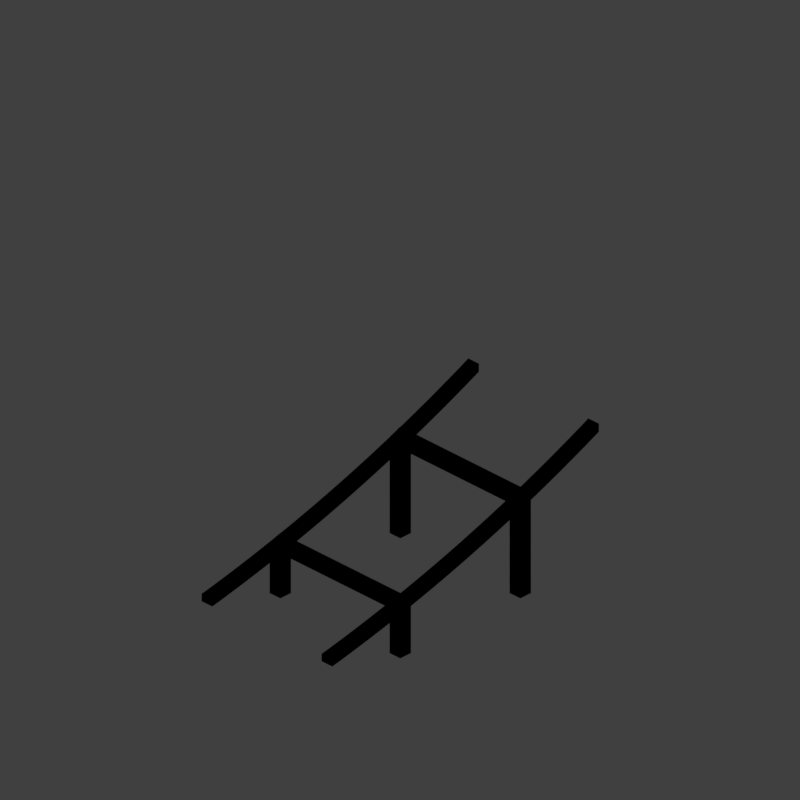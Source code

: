 # Source: flat-to-steep-2.blend  (saved by Blender 2.79.0; exported with 4.5.12 LTS)
import bpy
from mathutils import Matrix  # noqa: F401  (used for matrix-valued properties, if any)

bpy.ops.wm.read_factory_settings(use_empty=True)
scene = bpy.context.scene
scene.name = 'Scene'

# ---- collections
col_collection_1 = bpy.data.collections.new('Collection 1'); scene.collection.children.link(col_collection_1)

# ---- materials (node trees are filled in below, after node groups)
mat_recolorable_1 = bpy.data.materials.new('Recolorable 1')
mat_recolorable_1.alpha_threshold = 0.0
mat_recolorable_1.use_transparent_shadow = False
mat_recolorable_1.pass_index = 1
mat_recolorable_1.diffuse_color = (0.1, 0.9, 0.3, 1.0)
mat_recolorable_1.roughness = 0.5
mat_recolorable_1.specular_intensity = 1.0

# ---- material node trees

# ---- world
world_world = bpy.data.worlds.new('World'); scene.world = world_world
world_world.color = (0.05088, 0.05088, 0.05088)
world_world.use_sun_shadow = False
world_world.sun_shadow_jitter_overblur = 0.0
world_world.cycles.sampling_method = 'MANUAL'
world_world.light_settings.distance = 0.0

# ---- cameras
cam_camera = bpy.data.cameras.new('Camera')
cam_camera.type = 'ORTHO'
cam_camera.sensor_fit = 'HORIZONTAL'
cam_camera.clip_start = 220.0
cam_camera.clip_end = 340.0
cam_camera.lens = 35.0
cam_camera.sensor_width = 1.0
cam_camera.sensor_height = 18.0
cam_camera.ortho_scale = 8.486
cam_camera.shift_x = -0.000345
cam_camera.shift_y = 0.25
cam_camera.dof.focus_distance = 0.0
cam_camera.dof.aperture_fstop = 128.0
cam_camera.dof.aperture_blades = 6

# ---- lights
light_lightdome = bpy.data.lights.new('LightDome', 'SUN')
light_lightdome.transmission_factor = 0.0
light_lightdome.angle = 0.1993
light_lightdome.energy = 0.45
light_lightdome.shadow_buffer_clip_start = 0.5
light_lightdome.shadow_soft_size = 0.1
light_lightdome.shadow_cascade_max_distance = 1000.0
light_fillerlight = bpy.data.lights.new('FillerLight', 'SUN')
light_fillerlight.transmission_factor = 0.0
light_fillerlight.angle = 0.9273
light_fillerlight.energy = 0.2
light_fillerlight.shadow_buffer_clip_start = 0.5
light_fillerlight.shadow_soft_size = 0.5
light_fillerlight.shadow_cascade_max_distance = 1000.0
light_mainlight = bpy.data.lights.new('MainLight', 'SUN')
light_mainlight.transmission_factor = 0.0
light_mainlight.angle = 0.9273
light_mainlight.energy = 0.5
light_mainlight.shadow_buffer_clip_start = 0.5
light_mainlight.shadow_soft_size = 0.5
light_mainlight.shadow_cascade_max_distance = 1000.0

# ---- meshes
me_cube_003 = bpy.data.meshes.new('Cube.003')
me_cube_003.from_pydata([(0.82, 0.98, 1.121), (0.82, -0.98, 1.121), (0.82, 0.98, 1.198), (0.82, -0.98, 1.198), (0.98, 0.98, 1.184), (0.98, -0.98, 1.184), (0.98, 0.98, 1.26), (0.98, -0.98, 1.26), (-0.82, 0.98, 0.6159), (-0.82, -0.98, 0.6159), (-0.82, 0.98, 0.6927), (-0.82, -0.98, 0.6927), (-0.98, 0.98, 0.5712), (-0.98, -0.98, 0.5712), (-0.98, 0.98, 0.648), (-0.98, -0.98, 0.648)], [], [(0, 1, 3, 2), (2, 3, 7, 6), (6, 7, 5, 4), (4, 5, 1, 0), (2, 6, 4, 0), (7, 3, 1, 5), (8, 10, 11, 9), (10, 14, 15, 11), (14, 12, 13, 15), (12, 8, 9, 13), (10, 8, 12, 14), (15, 13, 9, 11)])
me_cube_003.materials.append(mat_recolorable_1)
me_cube_003.use_remesh_preserve_volume = False
me_cube_003.use_remesh_preserve_attributes = False
me_cube_003.use_mirror_vertex_groups = False
me_cube_003.update()
me_cube_001 = bpy.data.meshes.new('Cube.001')
me_cube_001.from_pydata([(0.82, 0.82, 0.02), (0.82, 0.82, 1.175), (0.82, 0.98, 0.02), (0.82, 0.98, 1.175), (0.98, 0.82, 0.02), (0.98, 0.82, 1.175), (0.98, 0.98, 0.02), (0.98, 0.98, 1.175), (-0.82, 0.82, 0.02), (-0.82, 0.82, 0.6256), (-0.82, 0.98, 0.02), (-0.82, 0.98, 0.6256), (-0.98, 0.82, 0.02), (-0.98, 0.82, 0.6256), (-0.98, 0.98, 0.02), (-0.98, 0.98, 0.6256), (0.82, -0.82, 0.02), (0.82, -0.82, 1.175), (0.82, -0.98, 0.02), (0.82, -0.98, 1.175), (0.98, -0.82, 0.02), (0.98, -0.82, 1.175), (0.98, -0.98, 0.02), (0.98, -0.98, 1.175), (-0.82, -0.82, 0.02), (-0.82, -0.82, 0.6256), (-0.82, -0.98, 0.02), (-0.82, -0.98, 0.6256), (-0.98, -0.82, 0.02), (-0.98, -0.82, 0.6256), (-0.98, -0.98, 0.02), (-0.98, -0.98, 0.6256)], [], [(0, 1, 3, 2), (2, 3, 7, 6), (6, 7, 5, 4), (4, 5, 1, 0), (2, 6, 4, 0), (7, 3, 1, 5), (8, 10, 11, 9), (10, 14, 15, 11), (14, 12, 13, 15), (12, 8, 9, 13), (10, 8, 12, 14), (15, 13, 9, 11), (16, 18, 19, 17), (18, 22, 23, 19), (22, 20, 21, 23), (20, 16, 17, 21), (18, 16, 20, 22), (23, 21, 17, 19), (24, 25, 27, 26), (26, 27, 31, 30), (30, 31, 29, 28), (28, 29, 25, 24), (26, 30, 28, 24), (31, 27, 25, 29)])
me_cube_001.materials.append(mat_recolorable_1)
me_cube_001.use_remesh_preserve_volume = False
me_cube_001.use_remesh_preserve_attributes = False
me_cube_001.use_mirror_vertex_groups = False
me_cube_001.update()
me_cube_006 = bpy.data.meshes.new('Cube.006')
me_cube_006.from_pydata([(4.0, 0.98, 0.3765), (4.177, 0.98, 0.4102), (4.177, 0.82, 0.4102), (4.0, 0.82, 0.3765), (4.0, 0.98, 0.4681), (4.159, 0.98, 0.4985), (4.373, 0.98, 0.4498), (4.373, 0.82, 0.4498), (4.159, 0.82, 0.4985), (4.0, 0.82, 0.4681), (4.354, 0.98, 0.5379), (4.568, 0.98, 0.4915), (4.568, 0.82, 0.4915), (4.354, 0.82, 0.5379), (4.549, 0.98, 0.5794), (4.764, 0.98, 0.5353), (4.764, 0.82, 0.5353), (4.549, 0.82, 0.5794), (4.743, 0.98, 0.623), (4.958, 0.98, 0.5812), (4.958, 0.82, 0.5812), (4.743, 0.82, 0.623), (4.937, 0.98, 0.6687), (5.152, 0.98, 0.6293), (5.152, 0.82, 0.6293), (4.937, 0.82, 0.6687), (5.13, 0.98, 0.7166), (5.346, 0.98, 0.6795), (5.346, 0.82, 0.6795), (5.13, 0.82, 0.7166), (5.323, 0.98, 0.7665), (5.539, 0.98, 0.7319), (5.539, 0.82, 0.7319), (5.323, 0.82, 0.7665), (5.515, 0.98, 0.8186), (5.732, 0.98, 0.7865), (5.732, 0.82, 0.7865), (5.515, 0.82, 0.8186), (5.707, 0.98, 0.8729), (5.923, 0.98, 0.8432), (5.923, 0.82, 0.8432), (5.707, 0.82, 0.8729), (5.897, 0.98, 0.9294), (6.115, 0.98, 0.9021), (6.115, 0.82, 0.9021), (5.897, 0.82, 0.9294), (6.088, 0.98, 0.988), (6.305, 0.98, 0.9632), (6.305, 0.82, 0.9632), (6.088, 0.82, 0.988), (6.277, 0.98, 1.049), (6.495, 0.98, 1.027), (6.495, 0.82, 1.027), (6.277, 0.82, 1.049), (6.466, 0.98, 1.112), (6.684, 0.98, 1.092), (6.684, 0.82, 1.092), (6.466, 0.82, 1.112), (6.654, 0.98, 1.177), (6.872, 0.98, 1.16), (6.872, 0.82, 1.16), (6.654, 0.82, 1.177), (6.841, 0.98, 1.244), (7.06, 0.98, 1.23), (7.06, 0.82, 1.23), (6.841, 0.82, 1.244), (7.028, 0.98, 1.314), (7.246, 0.98, 1.302), (7.246, 0.82, 1.302), (7.028, 0.82, 1.314), (7.213, 0.98, 1.386), (7.432, 0.98, 1.376), (7.432, 0.82, 1.376), (7.213, 0.82, 1.386), (7.398, 0.98, 1.459), (7.617, 0.98, 1.453), (7.617, 0.82, 1.453), (7.398, 0.82, 1.459), (7.582, 0.98, 1.536), (7.801, 0.98, 1.531), (7.801, 0.82, 1.531), (7.582, 0.82, 1.536), (7.765, 0.98, 1.614), (7.984, 0.98, 1.612), (7.984, 0.82, 1.612), (7.765, 0.82, 1.614), (7.947, 0.98, 1.694), (8.0, 0.82, 1.62), (8.0, 0.98, 1.62), (7.947, 0.82, 1.694), (8.0, 0.98, 1.719), (8.0, 0.82, 1.719), (4.0, -0.82, 0.4681), (4.159, -0.82, 0.4985), (4.177, -0.82, 0.4102), (4.0, -0.82, 0.3765), (4.0, -0.98, 0.4681), (4.159, -0.98, 0.4985), (4.373, -0.82, 0.4498), (4.354, -0.82, 0.5379), (4.177, -0.98, 0.4102), (4.0, -0.98, 0.3765), (4.354, -0.98, 0.5379), (4.568, -0.82, 0.4915), (4.549, -0.82, 0.5794), (4.373, -0.98, 0.4498), (4.549, -0.98, 0.5794), (4.764, -0.82, 0.5353), (4.743, -0.82, 0.623), (4.568, -0.98, 0.4915), (4.743, -0.98, 0.623), (4.958, -0.82, 0.5813), (4.937, -0.82, 0.6687), (4.764, -0.98, 0.5353), (4.937, -0.98, 0.6687), (5.152, -0.82, 0.6293), (5.13, -0.82, 0.7166), (4.958, -0.98, 0.5813), (5.13, -0.98, 0.7166), (5.346, -0.82, 0.6795), (5.323, -0.82, 0.7665), (5.152, -0.98, 0.6293), (5.323, -0.98, 0.7665), (5.539, -0.82, 0.7319), (5.515, -0.82, 0.8186), (5.346, -0.98, 0.6795), (5.515, -0.98, 0.8186), (5.732, -0.82, 0.7865), (5.707, -0.82, 0.8729), (5.539, -0.98, 0.7319), (5.707, -0.98, 0.8729), (5.924, -0.82, 0.8432), (5.898, -0.82, 0.9294), (5.732, -0.98, 0.7865), (5.898, -0.98, 0.9294), (6.115, -0.82, 0.9021), (6.088, -0.82, 0.988), (5.924, -0.98, 0.8432), (6.088, -0.98, 0.988), (6.305, -0.82, 0.9632), (6.277, -0.82, 1.049), (6.115, -0.98, 0.9021), (6.277, -0.98, 1.049), (6.495, -0.82, 1.027), (6.466, -0.82, 1.112), (6.305, -0.98, 0.9632), (6.466, -0.98, 1.112), (6.684, -0.82, 1.092), (6.654, -0.82, 1.177), (6.495, -0.98, 1.027), (6.654, -0.98, 1.177), (6.872, -0.82, 1.16), (6.841, -0.82, 1.244), (6.684, -0.98, 1.092), (6.841, -0.98, 1.244), (7.06, -0.82, 1.23), (7.028, -0.82, 1.314), (6.872, -0.98, 1.16), (7.028, -0.98, 1.314), (7.246, -0.82, 1.302), (7.213, -0.82, 1.386), (7.06, -0.98, 1.23), (7.213, -0.98, 1.386), (7.432, -0.82, 1.376), (7.398, -0.82, 1.459), (7.246, -0.98, 1.302), (7.398, -0.98, 1.459), (7.617, -0.82, 1.453), (7.582, -0.82, 1.536), (7.432, -0.98, 1.376), (7.582, -0.98, 1.536), (7.801, -0.82, 1.531), (7.765, -0.82, 1.614), (7.617, -0.98, 1.453), (7.765, -0.98, 1.614), (7.984, -0.82, 1.612), (7.947, -0.82, 1.694), (7.801, -0.98, 1.531), (7.947, -0.98, 1.694), (8.0, -0.82, 1.62), (8.0, -0.82, 1.719), (7.984, -0.98, 1.612), (8.0, -0.98, 1.719), (8.0, -0.98, 1.62)], [], [(0, 1, 2, 3), (4, 5, 1, 0), (1, 6, 7, 2), (3, 2, 8, 9), (9, 8, 5, 4), (1, 5, 10, 6), (6, 11, 12, 7), (7, 13, 8, 2), (10, 5, 8, 13), (6, 10, 14, 11), (11, 15, 16, 12), (12, 17, 13, 7), (14, 10, 13, 17), (11, 14, 18, 15), (15, 19, 20, 16), (16, 21, 17, 12), (18, 14, 17, 21), (15, 18, 22, 19), (19, 23, 24, 20), (20, 25, 21, 16), (22, 18, 21, 25), (19, 22, 26, 23), (23, 27, 28, 24), (24, 29, 25, 20), (26, 22, 25, 29), (23, 26, 30, 27), (27, 31, 32, 28), (28, 33, 29, 24), (30, 26, 29, 33), (27, 30, 34, 31), (31, 35, 36, 32), (32, 37, 33, 28), (34, 30, 33, 37), (31, 34, 38, 35), (35, 39, 40, 36), (36, 41, 37, 32), (38, 34, 37, 41), (35, 38, 42, 39), (39, 43, 44, 40), (40, 45, 41, 36), (42, 38, 41, 45), (39, 42, 46, 43), (43, 47, 48, 44), (44, 49, 45, 40), (46, 42, 45, 49), (43, 46, 50, 47), (47, 51, 52, 48), (48, 53, 49, 44), (50, 46, 49, 53), (47, 50, 54, 51), (51, 55, 56, 52), (52, 57, 53, 48), (54, 50, 53, 57), (51, 54, 58, 55), (55, 59, 60, 56), (56, 61, 57, 52), (58, 54, 57, 61), (55, 58, 62, 59), (59, 63, 64, 60), (60, 65, 61, 56), (62, 58, 61, 65), (59, 62, 66, 63), (63, 67, 68, 64), (64, 69, 65, 60), (66, 62, 65, 69), (63, 66, 70, 67), (67, 71, 72, 68), (68, 73, 69, 64), (70, 66, 69, 73), (67, 70, 74, 71), (71, 75, 76, 72), (72, 77, 73, 68), (74, 70, 73, 77), (71, 74, 78, 75), (75, 79, 80, 76), (76, 81, 77, 72), (78, 74, 77, 81), (75, 78, 82, 79), (79, 83, 84, 80), (80, 85, 81, 76), (82, 78, 81, 85), (79, 82, 86, 83), (87, 84, 83, 88), (84, 89, 85, 80), (86, 82, 85, 89), (88, 83, 86, 90), (91, 89, 84, 87), (90, 86, 89, 91), (0, 3, 9, 4), (91, 87, 88, 90), (92, 93, 94, 95), (96, 97, 93, 92), (98, 94, 93, 99), (95, 94, 100, 101), (101, 100, 97, 96), (102, 99, 93, 97), (103, 98, 99, 104), (100, 94, 98, 105), (100, 105, 102, 97), (106, 104, 99, 102), (107, 103, 104, 108), (105, 98, 103, 109), (105, 109, 106, 102), (110, 108, 104, 106), (111, 107, 108, 112), (109, 103, 107, 113), (109, 113, 110, 106), (114, 112, 108, 110), (115, 111, 112, 116), (113, 107, 111, 117), (113, 117, 114, 110), (118, 116, 112, 114), (119, 115, 116, 120), (117, 111, 115, 121), (117, 121, 118, 114), (122, 120, 116, 118), (123, 119, 120, 124), (121, 115, 119, 125), (121, 125, 122, 118), (126, 124, 120, 122), (127, 123, 124, 128), (125, 119, 123, 129), (125, 129, 126, 122), (130, 128, 124, 126), (131, 127, 128, 132), (129, 123, 127, 133), (129, 133, 130, 126), (134, 132, 128, 130), (135, 131, 132, 136), (133, 127, 131, 137), (133, 137, 134, 130), (138, 136, 132, 134), (139, 135, 136, 140), (137, 131, 135, 141), (137, 141, 138, 134), (142, 140, 136, 138), (143, 139, 140, 144), (141, 135, 139, 145), (141, 145, 142, 138), (146, 144, 140, 142), (147, 143, 144, 148), (145, 139, 143, 149), (145, 149, 146, 142), (150, 148, 144, 146), (151, 147, 148, 152), (149, 143, 147, 153), (149, 153, 150, 146), (154, 152, 148, 150), (155, 151, 152, 156), (153, 147, 151, 157), (153, 157, 154, 150), (158, 156, 152, 154), (159, 155, 156, 160), (157, 151, 155, 161), (157, 161, 158, 154), (162, 160, 156, 158), (163, 159, 160, 164), (161, 155, 159, 165), (161, 165, 162, 158), (166, 164, 160, 162), (167, 163, 164, 168), (165, 159, 163, 169), (165, 169, 166, 162), (170, 168, 164, 166), (171, 167, 168, 172), (169, 163, 167, 173), (169, 173, 170, 166), (174, 172, 168, 170), (175, 171, 172, 176), (173, 167, 171, 177), (173, 177, 174, 170), (178, 176, 172, 174), (179, 175, 176, 180), (177, 171, 175, 181), (177, 181, 178, 174), (180, 176, 178, 182), (183, 181, 175, 179), (182, 178, 181, 183), (96, 92, 95, 101), (180, 182, 183, 179)])
me_cube_006.materials.append(mat_recolorable_1)
me_cube_006.use_remesh_preserve_volume = False
me_cube_006.use_remesh_preserve_attributes = False
me_cube_006.use_mirror_vertex_groups = False
me_cube_006.update()

# ---- objects
ob_cube_001 = bpy.data.objects.new('Cube.001', me_cube_003)
ob_cube = bpy.data.objects.new('Cube', me_cube_001)
ob_rig = bpy.data.objects.new('Rig', None)
ob_verticaljoint = bpy.data.objects.new('VerticalJoint', None)
ob_lightdome = bpy.data.objects.new('LightDome', light_lightdome)
ob_fillerlight = bpy.data.objects.new('FillerLight', light_fillerlight)
ob_mainlight = bpy.data.objects.new('Mainlight', light_mainlight)
ob_camera = bpy.data.objects.new('Camera', cam_camera)
ob_section2 = bpy.data.objects.new('Section2', me_cube_006)

# ---- transforms, parenting, visibility, modifiers, constraints
ob_cube_001.location = (0.0, 0.0, 0.04)
ob_cube_001.lineart.crease_threshold = 0.0
ob_cube.location = (0.0, 0.0, 0.04)
ob_cube.lineart.crease_threshold = 0.0
ob_rig.location = (0.0, 0.0, 0.0)
ob_rig.rotation_mode = 'YXZ'
ob_rig.rotation_euler = (0.0, 0.0, -0.7854)
ob_rig.empty_image_offset = (0.0, 0.0)
ob_rig.hide_viewport = True
ob_rig.hide_select = True
ob_rig.lineart.crease_threshold = 0.0
ob_verticaljoint.parent = ob_rig
ob_verticaljoint.location = (0.0, 0.0, 0.0)
ob_verticaljoint.empty_image_offset = (0.0, 0.0)
ob_verticaljoint.hide_viewport = True
ob_verticaljoint.hide_select = True
ob_verticaljoint.lineart.crease_threshold = 0.0
ob_lightdome.parent = ob_verticaljoint
ob_lightdome.location = (0.0, 0.0, 0.0)
ob_lightdome.lineart.crease_threshold = 0.0
ob_fillerlight.parent = ob_verticaljoint
ob_fillerlight.location = (0.0, 0.0, 0.0)
ob_fillerlight.rotation_euler = (0.0, -1.265, 0.0)
ob_fillerlight.lineart.crease_threshold = 0.0
ob_mainlight.parent = ob_verticaljoint
ob_mainlight.location = (0.0, 0.0, 0.0)
ob_mainlight.rotation_euler = (1.309, 0.0, 1.571)
ob_mainlight.lineart.crease_threshold = 0.0
ob_camera.parent = ob_verticaljoint
ob_camera.location = (0.0, -241.9, 139.7)
ob_camera.rotation_euler = (1.047, 0.0, 0.0)
ob_camera.hide_select = True
ob_camera.lineart.crease_threshold = 0.0
ob_section2.location = (-6.0, 0.0, 0.0)
ob_section2.lineart.crease_threshold = 0.0

# ---- collection membership
col_collection_1.objects.link(ob_cube_001)
col_collection_1.objects.link(ob_cube)
col_collection_1.objects.link(ob_rig)
col_collection_1.objects.link(ob_verticaljoint)
col_collection_1.objects.link(ob_lightdome)
col_collection_1.objects.link(ob_fillerlight)
col_collection_1.objects.link(ob_mainlight)
col_collection_1.objects.link(ob_camera)
col_collection_1.objects.link(ob_section2)
def _layer_coll(name, lc=None):
    lc = lc or bpy.context.view_layer.layer_collection
    for c in lc.children:
        if c.name == name: return c
        r = _layer_coll(name, c)
        if r: return r
_layer_coll('Collection 1').holdout = True

# ---- scene / render settings (as saved in the file)
scene.camera = ob_camera
scene.frame_start = 1; scene.frame_end = 250; scene.frame_set(0)
scene.render.engine = 'BLENDER_EEVEE_NEXT'
scene.render.image_settings.compression = 0
scene.render.resolution_x = 96
scene.render.resolution_y = 96
scene.render.dither_intensity = 0.0
scene.render.film_transparent = True
scene.cycles.use_denoising = False
scene.cycles.samples = 128
scene.cycles.sampling_pattern = 'TABULATED_SOBOL'
scene.cycles.use_adaptive_sampling = False
scene.cycles.use_light_tree = False
scene.cycles.blur_glossy = 0.0
scene.cycles.sample_clamp_indirect = 0.0
scene.view_settings.view_transform = 'Standard'
bpy.context.view_layer.update()
